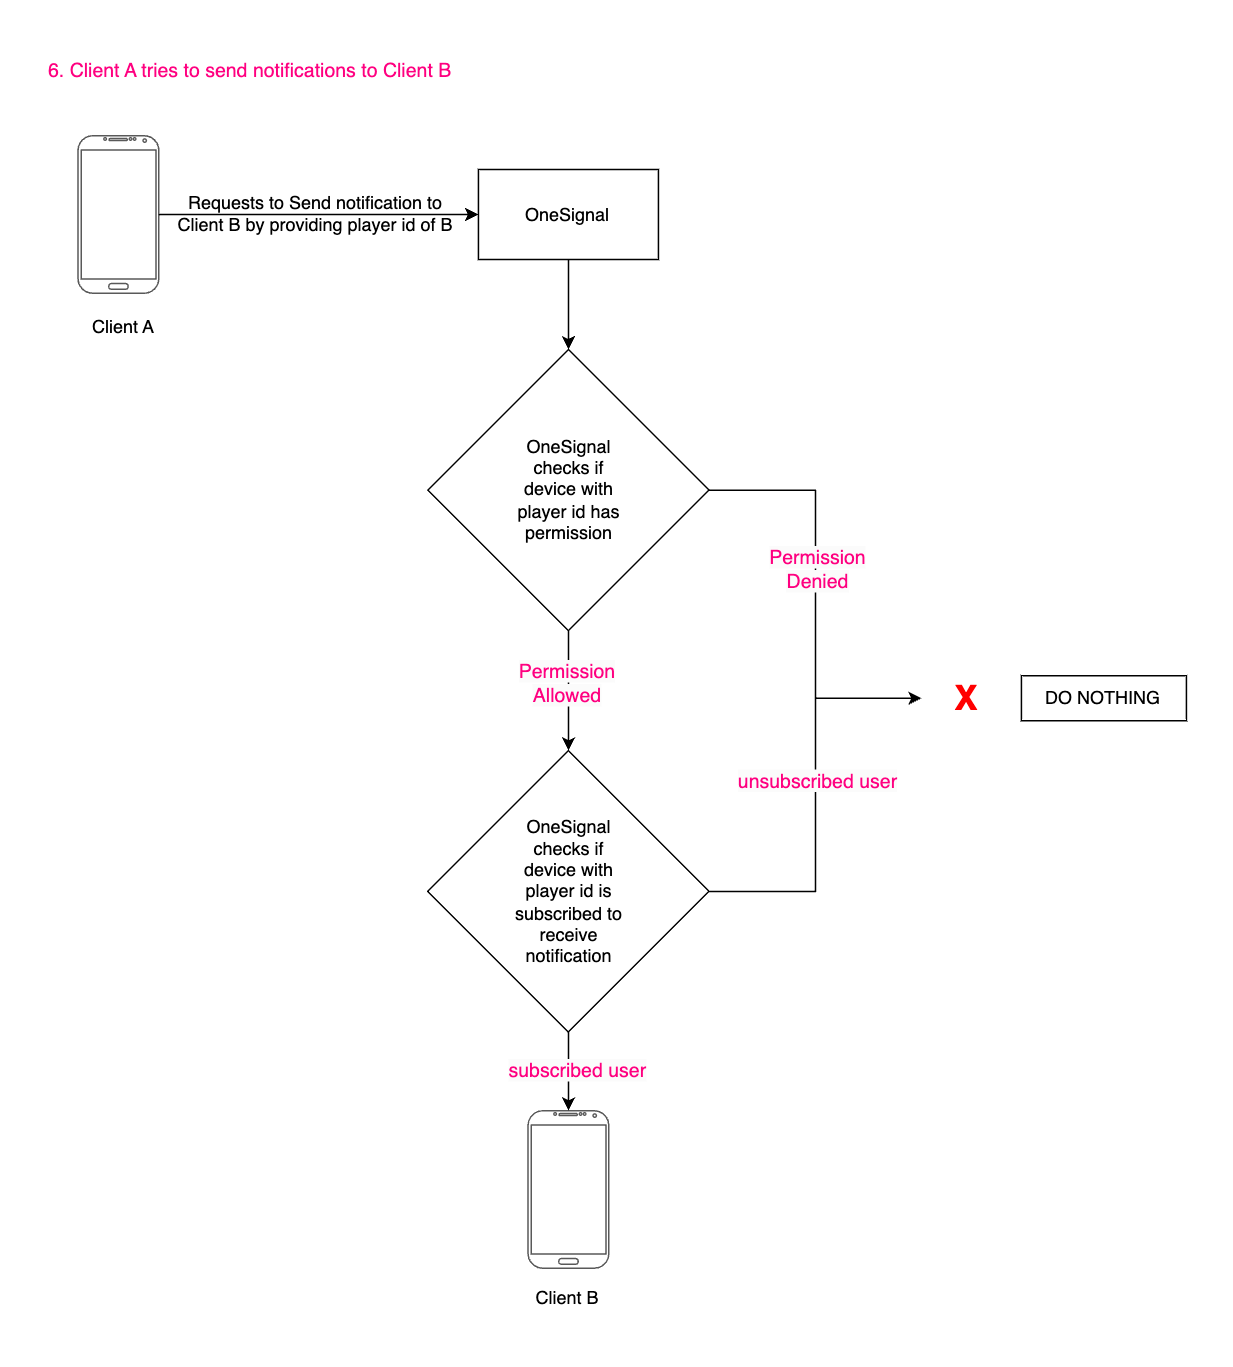

The diagram above was exported from draw.io. Its source (the exported page's mxGraphModel, read from the mxfile embedded in the PNG):
<mxGraphModel dx="1242" dy="-415" grid="1" gridSize="10" guides="1" tooltips="1" connect="1" arrows="1" fold="1" page="1" pageScale="1" pageWidth="850" pageHeight="1100" math="0" shadow="0">
  <root>
    <mxCell id="0" />
    <mxCell id="1" parent="0" />
    <mxCell id="Kptrd3UHIyKwpryRgZA_-228" value="&lt;span style=&quot;font-weight: normal;&quot;&gt;&lt;font style=&quot;font-size: 13px;&quot;&gt;6. Client A tries to send notifications to Client B&lt;/font&gt;&lt;/span&gt;" style="text;html=1;strokeColor=none;fillColor=none;align=left;verticalAlign=middle;whiteSpace=wrap;rounded=0;fontStyle=1;fontSize=17;fontColor=#FF0080;" vertex="1" parent="1">
      <mxGeometry x="40" y="1160" width="450" height="30" as="geometry" />
    </mxCell>
    <mxCell id="Kptrd3UHIyKwpryRgZA_-229" value="" style="verticalLabelPosition=bottom;verticalAlign=top;html=1;shadow=0;strokeWidth=1;shape=mxgraph.android.phone2;strokeColor=#595959;direction=east;" vertex="1" parent="1">
      <mxGeometry x="61.52999999999997" y="1220" width="53.85" height="105" as="geometry" />
    </mxCell>
    <mxCell id="Kptrd3UHIyKwpryRgZA_-230" style="edgeStyle=orthogonalEdgeStyle;rounded=0;orthogonalLoop=1;jettySize=auto;html=1;" edge="1" parent="1" source="Kptrd3UHIyKwpryRgZA_-229" target="Kptrd3UHIyKwpryRgZA_-232">
      <mxGeometry relative="1" as="geometry" />
    </mxCell>
    <mxCell id="Kptrd3UHIyKwpryRgZA_-231" value="" style="edgeStyle=orthogonalEdgeStyle;rounded=0;orthogonalLoop=1;jettySize=auto;html=1;" edge="1" parent="1" source="Kptrd3UHIyKwpryRgZA_-232" target="Kptrd3UHIyKwpryRgZA_-237">
      <mxGeometry relative="1" as="geometry" />
    </mxCell>
    <mxCell id="Kptrd3UHIyKwpryRgZA_-232" value="OneSignal" style="rounded=0;whiteSpace=wrap;html=1;" vertex="1" parent="1">
      <mxGeometry x="328.4599999999999" y="1242.5" width="120" height="60" as="geometry" />
    </mxCell>
    <mxCell id="Kptrd3UHIyKwpryRgZA_-233" value="Client A" style="text;html=1;strokeColor=none;fillColor=none;align=center;verticalAlign=middle;whiteSpace=wrap;rounded=0;" vertex="1" parent="1">
      <mxGeometry x="61.52999999999997" y="1332.5" width="60" height="30" as="geometry" />
    </mxCell>
    <mxCell id="Kptrd3UHIyKwpryRgZA_-234" value="Requests to Send notification to Client B by providing player id of B" style="text;html=1;strokeColor=none;fillColor=none;align=center;verticalAlign=middle;whiteSpace=wrap;rounded=0;" vertex="1" parent="1">
      <mxGeometry x="118.53" y="1237.75" width="202.31" height="67.5" as="geometry" />
    </mxCell>
    <mxCell id="Kptrd3UHIyKwpryRgZA_-235" value="" style="edgeStyle=orthogonalEdgeStyle;rounded=0;orthogonalLoop=1;jettySize=auto;html=1;" edge="1" parent="1" source="Kptrd3UHIyKwpryRgZA_-237" target="Kptrd3UHIyKwpryRgZA_-243">
      <mxGeometry relative="1" as="geometry" />
    </mxCell>
    <mxCell id="Kptrd3UHIyKwpryRgZA_-236" style="edgeStyle=orthogonalEdgeStyle;rounded=0;orthogonalLoop=1;jettySize=auto;html=1;entryX=0;entryY=0.5;entryDx=0;entryDy=0;" edge="1" parent="1" source="Kptrd3UHIyKwpryRgZA_-237" target="Kptrd3UHIyKwpryRgZA_-240">
      <mxGeometry relative="1" as="geometry" />
    </mxCell>
    <mxCell id="Kptrd3UHIyKwpryRgZA_-237" value="OneSignal&lt;br&gt;checks if&lt;br&gt;device with&lt;br&gt;player id has&lt;br&gt;permission" style="rhombus;whiteSpace=wrap;html=1;" vertex="1" parent="1">
      <mxGeometry x="294.71" y="1362.5" width="187.5" height="187.5" as="geometry" />
    </mxCell>
    <mxCell id="Kptrd3UHIyKwpryRgZA_-238" value="" style="verticalLabelPosition=bottom;verticalAlign=top;html=1;shadow=0;strokeWidth=1;shape=mxgraph.android.phone2;strokeColor=#595959;direction=east;" vertex="1" parent="1">
      <mxGeometry x="361.53999999999996" y="1870" width="53.85" height="105" as="geometry" />
    </mxCell>
    <mxCell id="Kptrd3UHIyKwpryRgZA_-239" value="Client B" style="text;html=1;strokeColor=none;fillColor=none;align=center;verticalAlign=middle;whiteSpace=wrap;rounded=0;" vertex="1" parent="1">
      <mxGeometry x="358.46" y="1980" width="60" height="30" as="geometry" />
    </mxCell>
    <mxCell id="Kptrd3UHIyKwpryRgZA_-240" value="&lt;b&gt;&lt;font style=&quot;font-size: 23px;&quot; color=&quot;#ff0000&quot;&gt;X&lt;/font&gt;&lt;/b&gt;" style="text;html=1;strokeColor=none;fillColor=none;align=center;verticalAlign=middle;whiteSpace=wrap;rounded=0;" vertex="1" parent="1">
      <mxGeometry x="623.9099999999999" y="1580" width="60" height="30" as="geometry" />
    </mxCell>
    <mxCell id="Kptrd3UHIyKwpryRgZA_-241" value="" style="edgeStyle=orthogonalEdgeStyle;rounded=0;orthogonalLoop=1;jettySize=auto;html=1;" edge="1" parent="1" source="Kptrd3UHIyKwpryRgZA_-243" target="Kptrd3UHIyKwpryRgZA_-238">
      <mxGeometry relative="1" as="geometry" />
    </mxCell>
    <mxCell id="Kptrd3UHIyKwpryRgZA_-242" style="edgeStyle=orthogonalEdgeStyle;rounded=0;orthogonalLoop=1;jettySize=auto;html=1;entryX=0;entryY=0.5;entryDx=0;entryDy=0;exitX=1;exitY=0.5;exitDx=0;exitDy=0;" edge="1" parent="1" source="Kptrd3UHIyKwpryRgZA_-243" target="Kptrd3UHIyKwpryRgZA_-240">
      <mxGeometry relative="1" as="geometry" />
    </mxCell>
    <mxCell id="Kptrd3UHIyKwpryRgZA_-243" value="OneSignal&lt;br&gt;checks if&lt;br&gt;device with&lt;br&gt;player id is&lt;br&gt;subscribed to&lt;br&gt;receive&lt;br&gt;notification" style="rhombus;whiteSpace=wrap;html=1;" vertex="1" parent="1">
      <mxGeometry x="294.71" y="1630" width="187.5" height="187.5" as="geometry" />
    </mxCell>
    <mxCell id="Kptrd3UHIyKwpryRgZA_-244" value="&lt;span style=&quot;color: rgb(255, 0, 128); font-family: Helvetica; font-size: 13px; font-style: normal; font-variant-ligatures: normal; font-variant-caps: normal; font-weight: 400; letter-spacing: normal; orphans: 2; text-indent: 0px; text-transform: none; widows: 2; word-spacing: 0px; -webkit-text-stroke-width: 0px; background-color: rgb(251, 251, 251); text-decoration-thickness: initial; text-decoration-style: initial; text-decoration-color: initial; float: none; display: inline !important;&quot;&gt;unsubscribed user&lt;/span&gt;" style="text;whiteSpace=wrap;html=1;verticalAlign=middle;align=center;fillColor=none;" vertex="1" parent="1">
      <mxGeometry x="500" y="1630" width="110" height="40" as="geometry" />
    </mxCell>
    <mxCell id="Kptrd3UHIyKwpryRgZA_-245" value="&lt;span style=&quot;color: rgb(255, 0, 128); font-family: Helvetica; font-size: 13px; font-style: normal; font-variant-ligatures: normal; font-variant-caps: normal; font-weight: 400; letter-spacing: normal; orphans: 2; text-align: left; text-indent: 0px; text-transform: none; widows: 2; word-spacing: 0px; -webkit-text-stroke-width: 0px; background-color: rgb(251, 251, 251); text-decoration-thickness: initial; text-decoration-style: initial; text-decoration-color: initial; float: none; display: inline !important;&quot;&gt;subscribed user&lt;/span&gt;" style="text;whiteSpace=wrap;html=1;" vertex="1" parent="1">
      <mxGeometry x="346.9999999999999" y="1829" width="110" height="40" as="geometry" />
    </mxCell>
    <mxCell id="Kptrd3UHIyKwpryRgZA_-246" value="DO NOTHING" style="rounded=0;whiteSpace=wrap;html=1;" vertex="1" parent="1">
      <mxGeometry x="690.4499999999999" y="1580" width="110" height="30" as="geometry" />
    </mxCell>
    <mxCell id="Kptrd3UHIyKwpryRgZA_-247" value="&lt;span style=&quot;color: rgb(255, 0, 128); font-family: Helvetica; font-size: 13px; font-style: normal; font-variant-ligatures: normal; font-variant-caps: normal; font-weight: 400; letter-spacing: normal; orphans: 2; text-indent: 0px; text-transform: none; widows: 2; word-spacing: 0px; -webkit-text-stroke-width: 0px; background-color: rgb(251, 251, 251); text-decoration-thickness: initial; text-decoration-style: initial; text-decoration-color: initial; float: none; display: inline !important;&quot;&gt;Permission Denied&lt;/span&gt;" style="text;whiteSpace=wrap;html=1;verticalAlign=middle;align=center;" vertex="1" parent="1">
      <mxGeometry x="500" y="1489" width="110" height="40" as="geometry" />
    </mxCell>
    <mxCell id="Kptrd3UHIyKwpryRgZA_-248" value="&lt;span style=&quot;color: rgb(255, 0, 128); font-family: Helvetica; font-size: 13px; font-style: normal; font-variant-ligatures: normal; font-variant-caps: normal; font-weight: 400; letter-spacing: normal; orphans: 2; text-indent: 0px; text-transform: none; widows: 2; word-spacing: 0px; -webkit-text-stroke-width: 0px; background-color: rgb(251, 251, 251); text-decoration-thickness: initial; text-decoration-style: initial; text-decoration-color: initial; float: none; display: inline !important;&quot;&gt;Permission Allowed&lt;/span&gt;" style="text;whiteSpace=wrap;html=1;verticalAlign=middle;align=center;" vertex="1" parent="1">
      <mxGeometry x="333.46000000000004" y="1565" width="110" height="40" as="geometry" />
    </mxCell>
  </root>
</mxGraphModel>